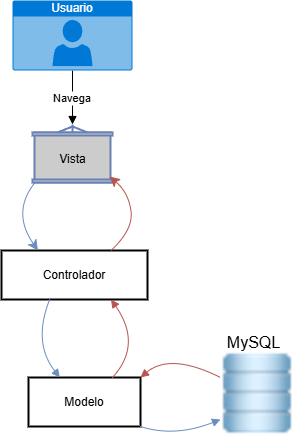

The diagram above was exported from draw.io. Its source (the exported page's mxGraphModel, read from the mxfile embedded in the PNG):
<mxGraphModel dx="1122" dy="1115" grid="0" gridSize="10" guides="1" tooltips="1" connect="1" arrows="1" fold="1" page="0" pageScale="1" pageWidth="827" pageHeight="1169" math="0" shadow="0">
  <root>
    <mxCell id="0" />
    <mxCell id="1" parent="0" />
    <mxCell id="4" value="Controlador" style="whiteSpace=wrap;strokeWidth=2;" parent="1" vertex="1">
      <mxGeometry x="53" y="214" width="146" height="49" as="geometry" />
    </mxCell>
    <mxCell id="5" value="Modelo" style="whiteSpace=wrap;strokeWidth=2;" parent="1" vertex="1">
      <mxGeometry x="80" y="341" width="112" height="49" as="geometry" />
    </mxCell>
    <mxCell id="6" value="Navega" style="curved=1;startArrow=none;endArrow=block;exitX=0.5;exitY=1;entryX=0.5;entryY=0;exitDx=0;exitDy=0;exitPerimeter=0;entryDx=0;entryDy=0;entryPerimeter=0;" parent="1" source="FdAICycgtr7dlQSXJYCU-10" target="FdAICycgtr7dlQSXJYCU-12" edge="1">
      <mxGeometry relative="1" as="geometry">
        <Array as="points" />
        <mxPoint x="124" y="57" as="sourcePoint" />
        <mxPoint x="124.96000000000004" y="130" as="targetPoint" />
      </mxGeometry>
    </mxCell>
    <mxCell id="8" value="" style="curved=1;startArrow=none;endArrow=block;exitX=0.33;exitY=1;entryX=0.28;entryY=0;fillColor=#dae8fc;strokeColor=#6c8ebf;" parent="1" source="4" target="5" edge="1">
      <mxGeometry relative="1" as="geometry">
        <Array as="points">
          <mxPoint x="84" y="306" />
        </Array>
      </mxGeometry>
    </mxCell>
    <mxCell id="FdAICycgtr7dlQSXJYCU-10" value="Usuario" style="html=1;whiteSpace=wrap;strokeColor=none;fillColor=#0079D6;labelPosition=center;verticalLabelPosition=middle;verticalAlign=top;align=center;fontSize=12;outlineConnect=0;spacingTop=-6;fontColor=#FFFFFF;sketch=0;shape=mxgraph.sitemap.user;" vertex="1" parent="1">
      <mxGeometry x="64" y="-36" width="120" height="70" as="geometry" />
    </mxCell>
    <mxCell id="FdAICycgtr7dlQSXJYCU-17" style="edgeStyle=none;curved=1;rounded=0;orthogonalLoop=1;jettySize=auto;html=1;entryX=0.25;entryY=0;entryDx=0;entryDy=0;fontSize=12;startSize=8;endSize=8;fillColor=#dae8fc;strokeColor=#6c8ebf;" edge="1" parent="1" target="4">
      <mxGeometry relative="1" as="geometry">
        <mxPoint x="96" y="136" as="sourcePoint" />
        <Array as="points">
          <mxPoint x="59" y="170" />
        </Array>
      </mxGeometry>
    </mxCell>
    <mxCell id="FdAICycgtr7dlQSXJYCU-12" value="" style="fontColor=#0066CC;verticalAlign=top;verticalLabelPosition=bottom;labelPosition=center;align=center;html=1;outlineConnect=0;fillColor=#CCCCCC;strokeColor=#6881B3;gradientColor=none;gradientDirection=north;strokeWidth=2;shape=stencil(xVXRboMgFP0aXg3CsH3dXPfYLGmyPTOlLZ2CQdduf7+rmG20YpkxaeKDnAv3nAucC6JpveeVQATzuhJZg+gjIuTIjeRvBcAEInsLxhjbseKlsNCLzIUG5NnoAyzWBv43mRFC2Zl1Y/S7OMm86XMQi5/saNklpCuE7wFsP5pmWilIJbWqncifOGTlUjWOkrVNXAkjS9EIY9Fe8Gc/ipgdfzlRRJ4GmAAkyQ724yFYw2uIBldBxJIxEV6qVQBVPA/VekpZeDmJaxPEFRH3HONpdU3Zw6l1hXDhaBFUF00B8dmEplttxM7oD5UPKjStyX88zbBjyEXiKCKOnCulb2VRWL+PTHLZ6UA38Fypm5IzNgN7xdsmeNln+nCpj+KX/+7MUKOdqs9QSOXPMLp/QRrI/zWc+fQmGtjcGtiVqwi456jhrfVdkm7ZhXM71L7PHfAN);" vertex="1" parent="1">
      <mxGeometry x="84" y="88" width="80" height="100" as="geometry" />
    </mxCell>
    <mxCell id="FdAICycgtr7dlQSXJYCU-13" value="&lt;font style=&quot;font-size: 12px;&quot;&gt;Vista&lt;/font&gt;" style="text;html=1;align=center;verticalAlign=middle;resizable=0;points=[];autosize=1;strokeColor=none;fillColor=none;fontSize=16;" vertex="1" parent="1">
      <mxGeometry x="102" y="105" width="44" height="31" as="geometry" />
    </mxCell>
    <mxCell id="FdAICycgtr7dlQSXJYCU-16" style="edgeStyle=none;curved=1;rounded=0;orthogonalLoop=1;jettySize=auto;html=1;exitX=0.5;exitY=1;exitDx=0;exitDy=0;exitPerimeter=0;fontSize=12;startSize=8;endSize=8;" edge="1" parent="1" source="FdAICycgtr7dlQSXJYCU-12" target="FdAICycgtr7dlQSXJYCU-12">
      <mxGeometry relative="1" as="geometry" />
    </mxCell>
    <mxCell id="FdAICycgtr7dlQSXJYCU-18" style="edgeStyle=none;curved=1;rounded=0;orthogonalLoop=1;jettySize=auto;html=1;exitX=0.75;exitY=0;exitDx=0;exitDy=0;fontSize=12;startSize=8;endSize=8;fillColor=#f8cecc;strokeColor=#b85450;" edge="1" parent="1" source="4">
      <mxGeometry relative="1" as="geometry">
        <mxPoint x="161" y="140" as="targetPoint" />
        <Array as="points">
          <mxPoint x="185" y="193" />
          <mxPoint x="180" y="156" />
        </Array>
      </mxGeometry>
    </mxCell>
    <mxCell id="FdAICycgtr7dlQSXJYCU-19" value="" style="shape=image;html=1;verticalAlign=top;verticalLabelPosition=bottom;labelBackgroundColor=#ffffff;imageAspect=0;aspect=fixed;image=https://cdn0.iconfinder.com/data/icons/blueberry/32/base.png" vertex="1" parent="1">
      <mxGeometry x="264" y="312" width="90" height="90" as="geometry" />
    </mxCell>
    <mxCell id="FdAICycgtr7dlQSXJYCU-20" value="MySQL" style="text;html=1;align=center;verticalAlign=middle;resizable=0;points=[];autosize=1;strokeColor=none;fillColor=none;fontSize=16;" vertex="1" parent="1">
      <mxGeometry x="269.5" y="290" width="71" height="31" as="geometry" />
    </mxCell>
    <mxCell id="FdAICycgtr7dlQSXJYCU-21" value="" style="curved=1;startArrow=none;endArrow=block;exitX=1;exitY=1;exitDx=0;exitDy=0;fillColor=#dae8fc;strokeColor=#6c8ebf;" edge="1" parent="1" source="5">
      <mxGeometry x="-0.0077" relative="1" as="geometry">
        <Array as="points">
          <mxPoint x="226" y="401" />
        </Array>
        <mxPoint x="159" y="384" as="sourcePoint" />
        <mxPoint x="272" y="383" as="targetPoint" />
        <mxPoint as="offset" />
      </mxGeometry>
    </mxCell>
    <mxCell id="FdAICycgtr7dlQSXJYCU-22" value="" style="curved=1;startArrow=none;endArrow=block;entryX=1;entryY=0;entryDx=0;entryDy=0;fillColor=#f8cecc;strokeColor=#b85450;" edge="1" parent="1" target="5">
      <mxGeometry relative="1" as="geometry">
        <Array as="points">
          <mxPoint x="222" y="316" />
        </Array>
        <mxPoint x="272" y="341" as="sourcePoint" />
        <mxPoint x="263" y="339" as="targetPoint" />
      </mxGeometry>
    </mxCell>
    <mxCell id="FdAICycgtr7dlQSXJYCU-23" value="" style="curved=1;startArrow=none;endArrow=block;exitX=0.75;exitY=0;entryX=0.75;entryY=1;exitDx=0;exitDy=0;entryDx=0;entryDy=0;fillColor=#f8cecc;strokeColor=#b85450;" edge="1" parent="1" source="5" target="4">
      <mxGeometry relative="1" as="geometry">
        <Array as="points">
          <mxPoint x="194" y="308" />
        </Array>
        <mxPoint x="111" y="273" as="sourcePoint" />
        <mxPoint x="121" y="351" as="targetPoint" />
      </mxGeometry>
    </mxCell>
  </root>
</mxGraphModel>